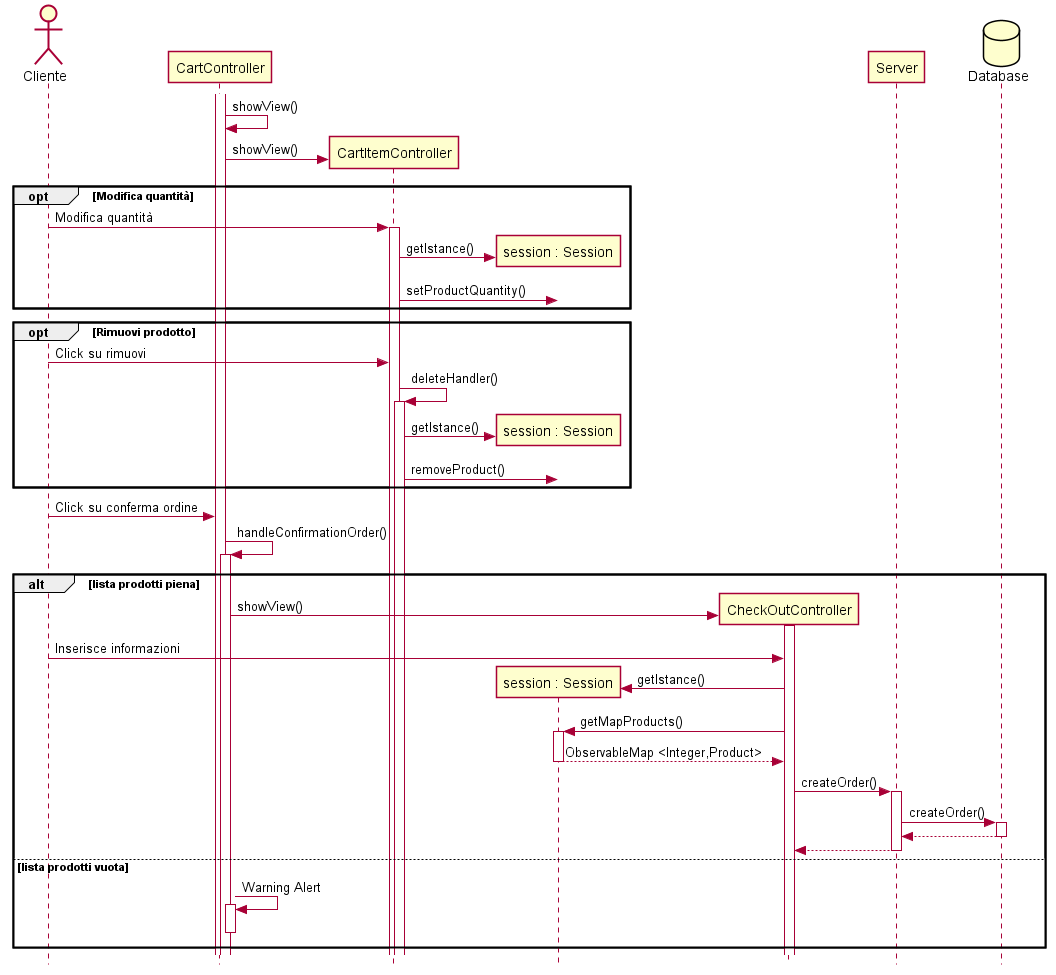

The diagram above was rendered by PlantUML. Its source (embedded in the PNG):
@startuml
skinparam Style strictuml
actor Cliente
participant CartController
participant CartItemController
participant "session : Session"
participant CheckOutController
participant Server
Database Database
activate CartController
CartController -> CartController : showView()
CartController -> CartItemController **: showView()
opt Modifica quantità
Cliente -> CartItemController : Modifica quantità
activate CartItemController
CartItemController -> "session : Session" ** : getIstance()
CartItemController -> "session : Session" : setProductQuantity()

end opt
opt Rimuovi prodotto
Cliente -> CartItemController : Click su rimuovi
CartItemController->CartItemController: deleteHandler()
activate CartItemController
CartItemController -> "session : Session" **: getIstance()
CartItemController -> "session : Session" : removeProduct()

end opt
Cliente -> CartController : Click su conferma ordine
CartController->CartController : handleConfirmationOrder()
activate CartController
alt lista prodotti piena
    CartController->CheckOutController ** : showView()
    activate CheckOutController
    Cliente->CheckOutController : Inserisce informazioni
    CheckOutController -> "session : Session" **: getIstance()
    CheckOutController -> "session : Session" : getMapProducts()
    activate "session : Session"
    return ObservableMap <Integer,Product>
    CheckOutController -> Server : createOrder()
    activate Server
    Server -> Database : createOrder()
    activate Database
    return
    return


else lista prodotti vuota
    CartController -> CartController: Warning Alert
    activate CartController
    deactivate CartController
end alt


@enduml